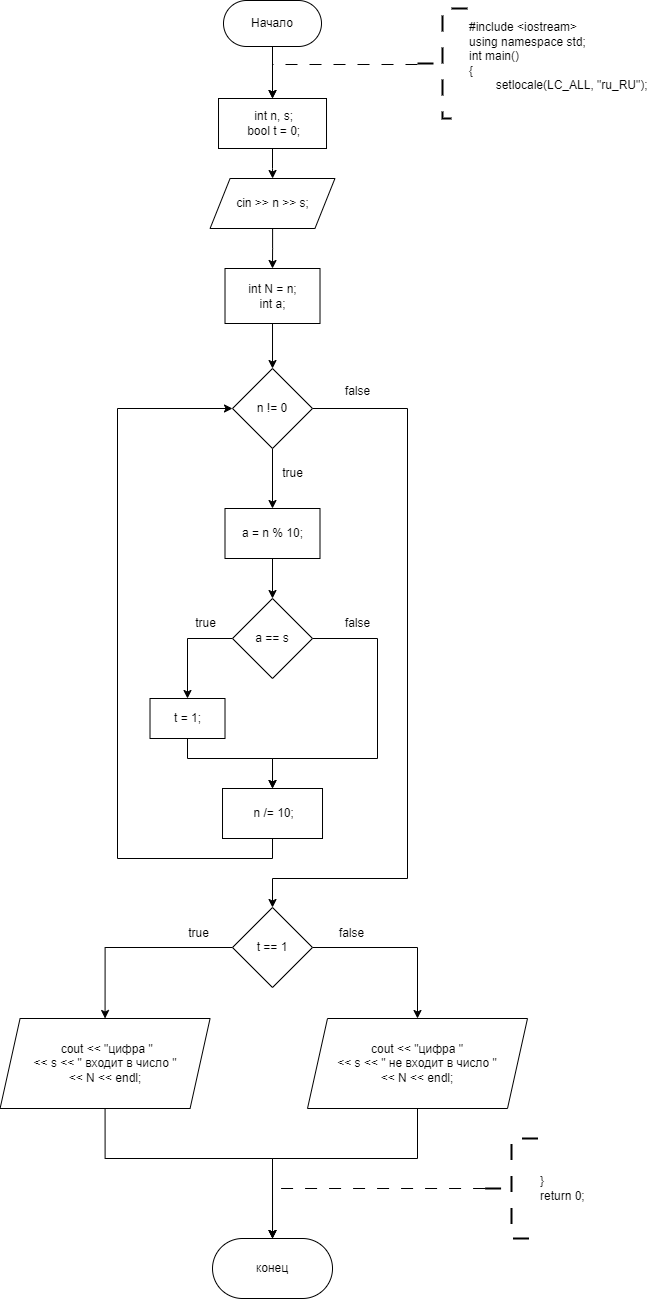

The diagram above was exported from draw.io. Its source (the exported page's mxGraphModel, read from the mxfile embedded in the PNG):
<mxGraphModel dx="841" dy="558" grid="1" gridSize="10" guides="1" tooltips="1" connect="1" arrows="1" fold="1" page="1" pageScale="1" pageWidth="827" pageHeight="1169" math="0" shadow="0">
  <root>
    <mxCell id="WIyWlLk6GJQsqaUBKTNV-0" />
    <mxCell id="WIyWlLk6GJQsqaUBKTNV-1" parent="WIyWlLk6GJQsqaUBKTNV-0" />
    <mxCell id="Im8r1Qyw56MItSNDFxEE-0" value="" style="edgeStyle=orthogonalEdgeStyle;rounded=0;orthogonalLoop=1;jettySize=auto;html=1;" edge="1" parent="WIyWlLk6GJQsqaUBKTNV-1" source="Im8r1Qyw56MItSNDFxEE-1" target="Im8r1Qyw56MItSNDFxEE-3">
      <mxGeometry relative="1" as="geometry" />
    </mxCell>
    <mxCell id="Im8r1Qyw56MItSNDFxEE-1" value="Начало" style="rounded=1;whiteSpace=wrap;html=1;arcSize=50;" vertex="1" parent="WIyWlLk6GJQsqaUBKTNV-1">
      <mxGeometry x="416" y="262" width="98" height="46" as="geometry" />
    </mxCell>
    <mxCell id="Im8r1Qyw56MItSNDFxEE-2" value="" style="edgeStyle=orthogonalEdgeStyle;rounded=0;orthogonalLoop=1;jettySize=auto;html=1;" edge="1" parent="WIyWlLk6GJQsqaUBKTNV-1" source="Im8r1Qyw56MItSNDFxEE-3" target="Im8r1Qyw56MItSNDFxEE-6">
      <mxGeometry relative="1" as="geometry" />
    </mxCell>
    <mxCell id="Im8r1Qyw56MItSNDFxEE-3" value="&lt;div&gt;&amp;nbsp;int n, s;&lt;/div&gt;&lt;div&gt;&amp;nbsp;bool t = 0;&lt;/div&gt;" style="rounded=0;whiteSpace=wrap;html=1;" vertex="1" parent="WIyWlLk6GJQsqaUBKTNV-1">
      <mxGeometry x="411.01" y="360" width="108" height="50" as="geometry" />
    </mxCell>
    <mxCell id="Im8r1Qyw56MItSNDFxEE-4" value="" style="edgeStyle=orthogonalEdgeStyle;rounded=0;orthogonalLoop=1;jettySize=auto;html=1;dashed=1;dashPattern=12 12;entryX=0.5;entryY=0;entryDx=0;entryDy=0;" edge="1" parent="WIyWlLk6GJQsqaUBKTNV-1" source="Im8r1Qyw56MItSNDFxEE-5" target="Im8r1Qyw56MItSNDFxEE-3">
      <mxGeometry relative="1" as="geometry">
        <Array as="points">
          <mxPoint x="465" y="326" />
          <mxPoint x="465" y="360" />
        </Array>
      </mxGeometry>
    </mxCell>
    <mxCell id="Im8r1Qyw56MItSNDFxEE-5" value="&lt;div&gt;#include &amp;lt;iostream&amp;gt;&lt;/div&gt;&lt;div&gt;using namespace std;&lt;/div&gt;&lt;div&gt;int main()&lt;/div&gt;&lt;div&gt;{&lt;/div&gt;&lt;span style=&quot;white-space: pre;&quot;&gt;&#09;&lt;/span&gt;setlocale(LC_ALL, &quot;ru_RU&quot;);&lt;div&gt;&lt;br&gt;&lt;/div&gt;" style="strokeWidth=2;html=1;shape=mxgraph.flowchart.annotation_2;align=left;labelPosition=right;pointerEvents=1;strokeColor=default;dashed=1;dashPattern=8 8;" vertex="1" parent="WIyWlLk6GJQsqaUBKTNV-1">
      <mxGeometry x="610" y="270" width="50" height="110" as="geometry" />
    </mxCell>
    <mxCell id="Im8r1Qyw56MItSNDFxEE-8" value="" style="edgeStyle=orthogonalEdgeStyle;rounded=0;orthogonalLoop=1;jettySize=auto;html=1;" edge="1" parent="WIyWlLk6GJQsqaUBKTNV-1" source="Im8r1Qyw56MItSNDFxEE-6" target="Im8r1Qyw56MItSNDFxEE-7">
      <mxGeometry relative="1" as="geometry" />
    </mxCell>
    <mxCell id="Im8r1Qyw56MItSNDFxEE-6" value="cin &amp;gt;&amp;gt; n &amp;gt;&amp;gt; s;" style="shape=parallelogram;perimeter=parallelogramPerimeter;whiteSpace=wrap;html=1;fixedSize=1;rounded=0;" vertex="1" parent="WIyWlLk6GJQsqaUBKTNV-1">
      <mxGeometry x="402.57" y="440" width="124.87" height="50" as="geometry" />
    </mxCell>
    <mxCell id="Im8r1Qyw56MItSNDFxEE-10" value="" style="edgeStyle=orthogonalEdgeStyle;rounded=0;orthogonalLoop=1;jettySize=auto;html=1;" edge="1" parent="WIyWlLk6GJQsqaUBKTNV-1" source="Im8r1Qyw56MItSNDFxEE-7" target="Im8r1Qyw56MItSNDFxEE-9">
      <mxGeometry relative="1" as="geometry" />
    </mxCell>
    <mxCell id="Im8r1Qyw56MItSNDFxEE-7" value="&lt;div&gt;int N = n;&lt;/div&gt;&lt;div&gt;int a;&lt;/div&gt;" style="whiteSpace=wrap;html=1;rounded=0;" vertex="1" parent="WIyWlLk6GJQsqaUBKTNV-1">
      <mxGeometry x="417.51" y="530" width="95" height="55" as="geometry" />
    </mxCell>
    <mxCell id="Im8r1Qyw56MItSNDFxEE-12" value="" style="edgeStyle=orthogonalEdgeStyle;rounded=0;orthogonalLoop=1;jettySize=auto;html=1;" edge="1" parent="WIyWlLk6GJQsqaUBKTNV-1" source="Im8r1Qyw56MItSNDFxEE-9" target="Im8r1Qyw56MItSNDFxEE-11">
      <mxGeometry relative="1" as="geometry" />
    </mxCell>
    <mxCell id="Im8r1Qyw56MItSNDFxEE-27" style="edgeStyle=orthogonalEdgeStyle;rounded=0;orthogonalLoop=1;jettySize=auto;html=1;exitX=1;exitY=0.5;exitDx=0;exitDy=0;entryX=0.5;entryY=0;entryDx=0;entryDy=0;" edge="1" parent="WIyWlLk6GJQsqaUBKTNV-1" source="Im8r1Qyw56MItSNDFxEE-9" target="Im8r1Qyw56MItSNDFxEE-25">
      <mxGeometry relative="1" as="geometry">
        <Array as="points">
          <mxPoint x="600" y="670" />
          <mxPoint x="600" y="1140" />
          <mxPoint x="465" y="1140" />
        </Array>
      </mxGeometry>
    </mxCell>
    <mxCell id="Im8r1Qyw56MItSNDFxEE-9" value="n != 0" style="rhombus;whiteSpace=wrap;html=1;rounded=0;" vertex="1" parent="WIyWlLk6GJQsqaUBKTNV-1">
      <mxGeometry x="425" y="630" width="80" height="80" as="geometry" />
    </mxCell>
    <mxCell id="Im8r1Qyw56MItSNDFxEE-15" value="" style="edgeStyle=orthogonalEdgeStyle;rounded=0;orthogonalLoop=1;jettySize=auto;html=1;" edge="1" parent="WIyWlLk6GJQsqaUBKTNV-1" source="Im8r1Qyw56MItSNDFxEE-11" target="Im8r1Qyw56MItSNDFxEE-14">
      <mxGeometry relative="1" as="geometry" />
    </mxCell>
    <mxCell id="Im8r1Qyw56MItSNDFxEE-11" value="a = n % 10;" style="whiteSpace=wrap;html=1;rounded=0;" vertex="1" parent="WIyWlLk6GJQsqaUBKTNV-1">
      <mxGeometry x="417.5" y="770" width="95" height="50" as="geometry" />
    </mxCell>
    <mxCell id="Im8r1Qyw56MItSNDFxEE-13" value="true" style="text;html=1;align=center;verticalAlign=middle;resizable=0;points=[];autosize=1;strokeColor=none;fillColor=none;" vertex="1" parent="WIyWlLk6GJQsqaUBKTNV-1">
      <mxGeometry x="465" y="720" width="40" height="30" as="geometry" />
    </mxCell>
    <mxCell id="Im8r1Qyw56MItSNDFxEE-17" value="" style="edgeStyle=orthogonalEdgeStyle;rounded=0;orthogonalLoop=1;jettySize=auto;html=1;" edge="1" parent="WIyWlLk6GJQsqaUBKTNV-1" source="Im8r1Qyw56MItSNDFxEE-14" target="Im8r1Qyw56MItSNDFxEE-16">
      <mxGeometry relative="1" as="geometry" />
    </mxCell>
    <mxCell id="Im8r1Qyw56MItSNDFxEE-22" style="edgeStyle=orthogonalEdgeStyle;rounded=0;orthogonalLoop=1;jettySize=auto;html=1;exitX=1;exitY=0.5;exitDx=0;exitDy=0;entryX=0.5;entryY=0;entryDx=0;entryDy=0;" edge="1" parent="WIyWlLk6GJQsqaUBKTNV-1" source="Im8r1Qyw56MItSNDFxEE-14" target="Im8r1Qyw56MItSNDFxEE-21">
      <mxGeometry relative="1" as="geometry">
        <Array as="points">
          <mxPoint x="570" y="900" />
          <mxPoint x="570" y="1020" />
          <mxPoint x="465" y="1020" />
        </Array>
      </mxGeometry>
    </mxCell>
    <mxCell id="Im8r1Qyw56MItSNDFxEE-14" value="a == s" style="rhombus;whiteSpace=wrap;html=1;rounded=0;" vertex="1" parent="WIyWlLk6GJQsqaUBKTNV-1">
      <mxGeometry x="425" y="860" width="80" height="80" as="geometry" />
    </mxCell>
    <mxCell id="Im8r1Qyw56MItSNDFxEE-23" style="edgeStyle=orthogonalEdgeStyle;rounded=0;orthogonalLoop=1;jettySize=auto;html=1;exitX=0.5;exitY=1;exitDx=0;exitDy=0;entryX=0.5;entryY=0;entryDx=0;entryDy=0;" edge="1" parent="WIyWlLk6GJQsqaUBKTNV-1" source="Im8r1Qyw56MItSNDFxEE-16" target="Im8r1Qyw56MItSNDFxEE-21">
      <mxGeometry relative="1" as="geometry">
        <mxPoint x="440" y="1040" as="targetPoint" />
        <Array as="points">
          <mxPoint x="380" y="1020" />
          <mxPoint x="465" y="1020" />
        </Array>
      </mxGeometry>
    </mxCell>
    <mxCell id="Im8r1Qyw56MItSNDFxEE-16" value="t = 1;" style="whiteSpace=wrap;html=1;rounded=0;" vertex="1" parent="WIyWlLk6GJQsqaUBKTNV-1">
      <mxGeometry x="342.51" y="960" width="75" height="40" as="geometry" />
    </mxCell>
    <mxCell id="Im8r1Qyw56MItSNDFxEE-18" value="true" style="text;html=1;align=center;verticalAlign=middle;resizable=0;points=[];autosize=1;strokeColor=none;fillColor=none;" vertex="1" parent="WIyWlLk6GJQsqaUBKTNV-1">
      <mxGeometry x="377.5" y="870" width="40" height="30" as="geometry" />
    </mxCell>
    <mxCell id="Im8r1Qyw56MItSNDFxEE-19" value="false" style="text;html=1;align=center;verticalAlign=middle;resizable=0;points=[];autosize=1;strokeColor=none;fillColor=none;" vertex="1" parent="WIyWlLk6GJQsqaUBKTNV-1">
      <mxGeometry x="525" y="638" width="50" height="30" as="geometry" />
    </mxCell>
    <mxCell id="Im8r1Qyw56MItSNDFxEE-20" value="false" style="text;html=1;align=center;verticalAlign=middle;resizable=0;points=[];autosize=1;strokeColor=none;fillColor=none;" vertex="1" parent="WIyWlLk6GJQsqaUBKTNV-1">
      <mxGeometry x="525" y="870" width="50" height="30" as="geometry" />
    </mxCell>
    <mxCell id="Im8r1Qyw56MItSNDFxEE-24" style="edgeStyle=orthogonalEdgeStyle;rounded=0;orthogonalLoop=1;jettySize=auto;html=1;exitX=0.5;exitY=1;exitDx=0;exitDy=0;entryX=0;entryY=0.5;entryDx=0;entryDy=0;" edge="1" parent="WIyWlLk6GJQsqaUBKTNV-1" source="Im8r1Qyw56MItSNDFxEE-21" target="Im8r1Qyw56MItSNDFxEE-9">
      <mxGeometry relative="1" as="geometry">
        <Array as="points">
          <mxPoint x="465" y="1120" />
          <mxPoint x="310" y="1120" />
          <mxPoint x="310" y="670" />
        </Array>
      </mxGeometry>
    </mxCell>
    <mxCell id="Im8r1Qyw56MItSNDFxEE-21" value="&amp;nbsp;n /= 10;" style="whiteSpace=wrap;html=1;" vertex="1" parent="WIyWlLk6GJQsqaUBKTNV-1">
      <mxGeometry x="415.01" y="1050" width="100" height="50" as="geometry" />
    </mxCell>
    <mxCell id="Im8r1Qyw56MItSNDFxEE-32" style="edgeStyle=orthogonalEdgeStyle;rounded=0;orthogonalLoop=1;jettySize=auto;html=1;exitX=1;exitY=0.5;exitDx=0;exitDy=0;entryX=0.5;entryY=0;entryDx=0;entryDy=0;" edge="1" parent="WIyWlLk6GJQsqaUBKTNV-1" source="Im8r1Qyw56MItSNDFxEE-25" target="Im8r1Qyw56MItSNDFxEE-31">
      <mxGeometry relative="1" as="geometry" />
    </mxCell>
    <mxCell id="Im8r1Qyw56MItSNDFxEE-33" style="edgeStyle=orthogonalEdgeStyle;rounded=0;orthogonalLoop=1;jettySize=auto;html=1;exitX=0;exitY=0.5;exitDx=0;exitDy=0;entryX=0.5;entryY=0;entryDx=0;entryDy=0;" edge="1" parent="WIyWlLk6GJQsqaUBKTNV-1" source="Im8r1Qyw56MItSNDFxEE-25" target="Im8r1Qyw56MItSNDFxEE-30">
      <mxGeometry relative="1" as="geometry" />
    </mxCell>
    <mxCell id="Im8r1Qyw56MItSNDFxEE-25" value="t == 1" style="rhombus;whiteSpace=wrap;html=1;" vertex="1" parent="WIyWlLk6GJQsqaUBKTNV-1">
      <mxGeometry x="425" y="1169" width="80" height="80" as="geometry" />
    </mxCell>
    <mxCell id="Im8r1Qyw56MItSNDFxEE-28" value="true" style="text;html=1;align=center;verticalAlign=middle;resizable=0;points=[];autosize=1;strokeColor=none;fillColor=none;" vertex="1" parent="WIyWlLk6GJQsqaUBKTNV-1">
      <mxGeometry x="371.01" y="1180" width="40" height="30" as="geometry" />
    </mxCell>
    <mxCell id="Im8r1Qyw56MItSNDFxEE-29" value="false" style="text;html=1;align=center;verticalAlign=middle;resizable=0;points=[];autosize=1;strokeColor=none;fillColor=none;" vertex="1" parent="WIyWlLk6GJQsqaUBKTNV-1">
      <mxGeometry x="519.01" y="1180" width="50" height="30" as="geometry" />
    </mxCell>
    <mxCell id="Im8r1Qyw56MItSNDFxEE-39" style="edgeStyle=orthogonalEdgeStyle;rounded=0;orthogonalLoop=1;jettySize=auto;html=1;exitX=0.5;exitY=1;exitDx=0;exitDy=0;entryX=0.5;entryY=0;entryDx=0;entryDy=0;" edge="1" parent="WIyWlLk6GJQsqaUBKTNV-1" source="Im8r1Qyw56MItSNDFxEE-30" target="Im8r1Qyw56MItSNDFxEE-35">
      <mxGeometry relative="1" as="geometry">
        <mxPoint x="420" y="1450" as="targetPoint" />
        <Array as="points">
          <mxPoint x="298" y="1420" />
          <mxPoint x="465" y="1420" />
        </Array>
      </mxGeometry>
    </mxCell>
    <mxCell id="Im8r1Qyw56MItSNDFxEE-30" value="&amp;nbsp;cout &amp;lt;&amp;lt; &quot;цифра &quot; &lt;br&gt;&amp;lt;&amp;lt; s &amp;lt;&amp;lt; &quot; входит в число &quot; &lt;br&gt;&amp;lt;&amp;lt; N &amp;lt;&amp;lt; endl;" style="shape=parallelogram;perimeter=parallelogramPerimeter;whiteSpace=wrap;html=1;fixedSize=1;" vertex="1" parent="WIyWlLk6GJQsqaUBKTNV-1">
      <mxGeometry x="192.57" y="1280" width="210" height="90" as="geometry" />
    </mxCell>
    <mxCell id="Im8r1Qyw56MItSNDFxEE-38" style="edgeStyle=orthogonalEdgeStyle;rounded=0;orthogonalLoop=1;jettySize=auto;html=1;exitX=0.5;exitY=1;exitDx=0;exitDy=0;entryX=0.5;entryY=0;entryDx=0;entryDy=0;" edge="1" parent="WIyWlLk6GJQsqaUBKTNV-1" source="Im8r1Qyw56MItSNDFxEE-31" target="Im8r1Qyw56MItSNDFxEE-35">
      <mxGeometry relative="1" as="geometry">
        <Array as="points">
          <mxPoint x="610" y="1420" />
          <mxPoint x="465" y="1420" />
        </Array>
      </mxGeometry>
    </mxCell>
    <mxCell id="Im8r1Qyw56MItSNDFxEE-31" value="cout &amp;lt;&amp;lt; &quot;цифра &quot; &lt;br&gt;&amp;lt;&amp;lt; s &amp;lt;&amp;lt; &quot; не входит в число &quot; &lt;br&gt;&amp;lt;&amp;lt; N &amp;lt;&amp;lt; endl;" style="shape=parallelogram;perimeter=parallelogramPerimeter;whiteSpace=wrap;html=1;fixedSize=1;" vertex="1" parent="WIyWlLk6GJQsqaUBKTNV-1">
      <mxGeometry x="500" y="1280" width="220" height="90" as="geometry" />
    </mxCell>
    <mxCell id="Im8r1Qyw56MItSNDFxEE-35" value="конец" style="rounded=1;whiteSpace=wrap;html=1;arcSize=50;" vertex="1" parent="WIyWlLk6GJQsqaUBKTNV-1">
      <mxGeometry x="405.01" y="1500" width="120" height="60" as="geometry" />
    </mxCell>
    <mxCell id="Im8r1Qyw56MItSNDFxEE-36" style="edgeStyle=orthogonalEdgeStyle;rounded=0;orthogonalLoop=1;jettySize=auto;html=1;exitX=0;exitY=0.5;exitDx=0;exitDy=0;exitPerimeter=0;entryX=0.5;entryY=0;entryDx=0;entryDy=0;dashed=1;dashPattern=12 12;" edge="1" parent="WIyWlLk6GJQsqaUBKTNV-1" source="Im8r1Qyw56MItSNDFxEE-37" target="Im8r1Qyw56MItSNDFxEE-35">
      <mxGeometry relative="1" as="geometry" />
    </mxCell>
    <mxCell id="Im8r1Qyw56MItSNDFxEE-37" value="&lt;div&gt;&lt;span style=&quot;background-color: initial;&quot;&gt;}&lt;/span&gt;&lt;/div&gt;&lt;div&gt;&lt;span style=&quot;background-color: initial;&quot;&gt;return 0;&lt;/span&gt;&lt;/div&gt;" style="strokeWidth=2;html=1;shape=mxgraph.flowchart.annotation_2;align=left;labelPosition=right;pointerEvents=1;strokeColor=default;dashed=1;dashPattern=8 8;" vertex="1" parent="WIyWlLk6GJQsqaUBKTNV-1">
      <mxGeometry x="677.58" y="1400" width="53.02" height="100" as="geometry" />
    </mxCell>
  </root>
</mxGraphModel>